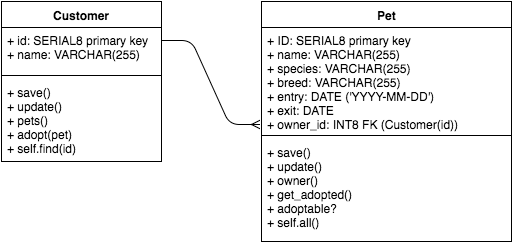

The diagram above was exported from draw.io. Its source (the exported page's mxGraphModel, read from the mxfile embedded in the PNG):
<mxGraphModel dx="1030" dy="521" grid="1" gridSize="10" guides="1" tooltips="1" connect="1" arrows="1" fold="1" page="1" pageScale="1" pageWidth="850" pageHeight="1100" background="#ffffff" math="0" shadow="0">
  <root>
    <mxCell id="0" />
    <mxCell id="1" parent="0" />
    <mxCell id="6" value="Pet" style="swimlane;html=1;fontStyle=1;align=center;verticalAlign=top;childLayout=stackLayout;horizontal=1;startSize=26;horizontalStack=0;resizeParent=1;resizeLast=0;collapsible=1;marginBottom=0;swimlaneFillColor=#ffffff;" parent="1" vertex="1">
      <mxGeometry x="320" y="56" width="250" height="240" as="geometry" />
    </mxCell>
    <mxCell id="7" value="+ ID: SERIAL8 primary key&lt;div&gt;+ name: VARCHAR(255)&lt;/div&gt;&lt;div&gt;+ species: VARCHAR(255)&lt;/div&gt;&lt;div&gt;+ breed: VARCHAR(255)&lt;/div&gt;&lt;div&gt;+ entry: DATE ('YYYY-MM-DD')&lt;/div&gt;&lt;div&gt;+ exit: DATE&lt;/div&gt;&lt;div&gt;&lt;div&gt;+ owner_id: INT8 FK (Customer(id))&lt;/div&gt;&lt;/div&gt;&lt;div&gt;&lt;br&gt;&lt;/div&gt;" style="text;html=1;strokeColor=none;fillColor=none;align=left;verticalAlign=top;spacingLeft=4;spacingRight=4;whiteSpace=wrap;overflow=hidden;rotatable=0;points=[[0,0.5],[1,0.5]];portConstraint=eastwest;" parent="6" vertex="1">
      <mxGeometry y="26" width="250" height="104" as="geometry" />
    </mxCell>
    <mxCell id="8" value="" style="line;html=1;strokeWidth=1;fillColor=none;align=left;verticalAlign=middle;spacingTop=-1;spacingLeft=3;spacingRight=3;rotatable=0;labelPosition=right;points=[];portConstraint=eastwest;" parent="6" vertex="1">
      <mxGeometry y="130" width="250" height="8" as="geometry" />
    </mxCell>
    <mxCell id="9" value="+ save()&lt;div&gt;+ update()&lt;/div&gt;&lt;div&gt;+ owner()&lt;/div&gt;&lt;div&gt;+ get_adopted()&lt;br&gt;&lt;div&gt;+ adoptable?&lt;/div&gt;&lt;/div&gt;&lt;div&gt;+ self.all()&lt;/div&gt;&lt;div&gt;&lt;br&gt;&lt;/div&gt;" style="text;html=1;strokeColor=none;fillColor=none;align=left;verticalAlign=top;spacingLeft=4;spacingRight=4;whiteSpace=wrap;overflow=hidden;rotatable=0;points=[[0,0.5],[1,0.5]];portConstraint=eastwest;" parent="6" vertex="1">
      <mxGeometry y="138" width="250" height="102" as="geometry" />
    </mxCell>
    <mxCell id="10" value="Customer" style="swimlane;html=1;fontStyle=1;align=center;verticalAlign=top;childLayout=stackLayout;horizontal=1;startSize=26;horizontalStack=0;resizeParent=1;resizeLast=0;collapsible=1;marginBottom=0;swimlaneFillColor=#ffffff;" parent="1" vertex="1">
      <mxGeometry x="60" y="56" width="160" height="160" as="geometry" />
    </mxCell>
    <mxCell id="11" value="+ id: SERIAL8 primary key&lt;div&gt;+ name: VARCHAR(255)&lt;/div&gt;" style="text;html=1;strokeColor=none;fillColor=none;align=left;verticalAlign=top;spacingLeft=4;spacingRight=4;whiteSpace=wrap;overflow=hidden;rotatable=0;points=[[0,0.5],[1,0.5]];portConstraint=eastwest;" parent="10" vertex="1">
      <mxGeometry y="26" width="160" height="44" as="geometry" />
    </mxCell>
    <mxCell id="12" value="" style="line;html=1;strokeWidth=1;fillColor=none;align=left;verticalAlign=middle;spacingTop=-1;spacingLeft=3;spacingRight=3;rotatable=0;labelPosition=right;points=[];portConstraint=eastwest;" parent="10" vertex="1">
      <mxGeometry y="70" width="160" height="8" as="geometry" />
    </mxCell>
    <mxCell id="13" value="+ save()&lt;div&gt;+ update()&lt;/div&gt;&lt;div&gt;+ pets()&lt;/div&gt;&lt;div&gt;+ adopt(pet)&lt;/div&gt;&lt;div&gt;+ self.find(id)&lt;br&gt;&lt;/div&gt;" style="text;html=1;strokeColor=none;fillColor=none;align=left;verticalAlign=top;spacingLeft=4;spacingRight=4;whiteSpace=wrap;overflow=hidden;rotatable=0;points=[[0,0.5],[1,0.5]];portConstraint=eastwest;" parent="10" vertex="1">
      <mxGeometry y="78" width="160" height="82" as="geometry" />
    </mxCell>
    <mxCell id="25" value="" style="edgeStyle=entityRelationEdgeStyle;html=1;endArrow=ERmany;" parent="1" edge="1">
      <mxGeometry width="100" height="100" relative="1" as="geometry">
        <mxPoint x="220" y="95" as="sourcePoint" />
        <mxPoint x="318" y="179" as="targetPoint" />
      </mxGeometry>
    </mxCell>
  </root>
</mxGraphModel>